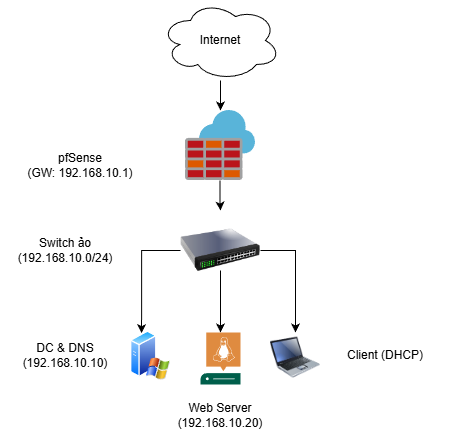

The diagram above was exported from draw.io. Its source (the exported page's mxGraphModel, read from the mxfile embedded in the PNG):
<mxGraphModel dx="1173" dy="654" grid="1" gridSize="10" guides="1" tooltips="1" connect="1" arrows="1" fold="1" page="1" pageScale="1" pageWidth="850" pageHeight="1100" math="0" shadow="0">
  <root>
    <mxCell id="0" />
    <mxCell id="1" parent="0" />
    <mxCell id="MIf0SyvL4dafURzVdrRy-1" parent="1" style="image;sketch=0;aspect=fixed;html=1;points=[];align=center;fontSize=12;image=img/lib/mscae/Azure_Firewall.svg;" value="" vertex="1">
      <mxGeometry height="70" width="70" x="390" y="150" as="geometry" />
    </mxCell>
    <mxCell id="MIf0SyvL4dafURzVdrRy-24" edge="1" parent="1" source="MIf0SyvL4dafURzVdrRy-2" style="edgeStyle=orthogonalEdgeStyle;rounded=0;orthogonalLoop=1;jettySize=auto;html=1;entryX=0.5;entryY=0;entryDx=0;entryDy=0;" target="MIf0SyvL4dafURzVdrRy-8">
      <mxGeometry relative="1" as="geometry" />
    </mxCell>
    <mxCell id="MIf0SyvL4dafURzVdrRy-26" edge="1" parent="1" source="MIf0SyvL4dafURzVdrRy-2" style="edgeStyle=orthogonalEdgeStyle;rounded=0;orthogonalLoop=1;jettySize=auto;html=1;entryX=0.25;entryY=0;entryDx=0;entryDy=0;" target="MIf0SyvL4dafURzVdrRy-6">
      <mxGeometry relative="1" as="geometry" />
    </mxCell>
    <mxCell id="MIf0SyvL4dafURzVdrRy-2" parent="1" style="image;html=1;image=img/lib/clip_art/networking/Switch_128x128.png" value="" vertex="1">
      <mxGeometry height="80" width="80" x="385" y="250" as="geometry" />
    </mxCell>
    <mxCell id="MIf0SyvL4dafURzVdrRy-5" parent="1" style="text;html=1;whiteSpace=wrap;strokeColor=none;fillColor=none;align=center;verticalAlign=middle;rounded=0;" value="Switch ảo (192.168.10.0/24)" vertex="1">
      <mxGeometry height="30" width="130" x="205" y="275" as="geometry" />
    </mxCell>
    <mxCell id="MIf0SyvL4dafURzVdrRy-6" parent="1" style="image;aspect=fixed;perimeter=ellipsePerimeter;html=1;align=center;shadow=0;dashed=0;spacingTop=3;image=img/lib/active_directory/windows_server_2.svg;" value="" vertex="1">
      <mxGeometry height="50" width="40" x="335" y="370" as="geometry" />
    </mxCell>
    <mxCell id="MIf0SyvL4dafURzVdrRy-7" parent="1" style="sketch=0;pointerEvents=1;shadow=0;dashed=0;html=1;strokeColor=none;fillColor=#005F4B;labelPosition=center;verticalLabelPosition=bottom;verticalAlign=top;align=center;outlineConnect=0;shape=mxgraph.veeam2.linux_server;" value="" vertex="1">
      <mxGeometry height="52" width="40" x="405" y="372" as="geometry" />
    </mxCell>
    <mxCell id="MIf0SyvL4dafURzVdrRy-8" parent="1" style="image;html=1;image=img/lib/clip_art/computers/Laptop_128x128.png" value="" vertex="1">
      <mxGeometry height="50" width="50" x="475" y="372" as="geometry" />
    </mxCell>
    <mxCell id="MIf0SyvL4dafURzVdrRy-19" edge="1" parent="1" source="C_iUKxW-mTY_xmQm10g_-1" style="edgeStyle=orthogonalEdgeStyle;rounded=0;orthogonalLoop=1;jettySize=auto;html=1;" target="MIf0SyvL4dafURzVdrRy-1">
      <mxGeometry relative="1" as="geometry" />
    </mxCell>
    <mxCell id="C_iUKxW-mTY_xmQm10g_-1" parent="1" style="ellipse;shape=cloud;whiteSpace=wrap;html=1;" value="Internet" vertex="1">
      <mxGeometry height="80" width="120" x="365" y="40" as="geometry" />
    </mxCell>
    <mxCell id="MIf0SyvL4dafURzVdrRy-21" parent="1" style="text;html=1;whiteSpace=wrap;strokeColor=none;fillColor=none;align=center;verticalAlign=middle;rounded=0;" value="pfSense &lt;br&gt;(GW: 192.168.10.1)" vertex="1">
      <mxGeometry height="30" width="130" x="220" y="190" as="geometry" />
    </mxCell>
    <mxCell id="MIf0SyvL4dafURzVdrRy-31" edge="1" parent="1" style="edgeStyle=orthogonalEdgeStyle;rounded=0;orthogonalLoop=1;jettySize=auto;html=1;" target="MIf0SyvL4dafURzVdrRy-7">
      <mxGeometry relative="1" as="geometry">
        <mxPoint x="425" y="310" as="sourcePoint" />
        <mxPoint x="424.5" y="330" as="targetPoint" />
      </mxGeometry>
    </mxCell>
    <mxCell id="MIf0SyvL4dafURzVdrRy-32" edge="1" parent="1" style="edgeStyle=orthogonalEdgeStyle;rounded=0;orthogonalLoop=1;jettySize=auto;html=1;" target="MIf0SyvL4dafURzVdrRy-2">
      <mxGeometry relative="1" as="geometry">
        <Array as="points" />
        <mxPoint x="424.5" y="220" as="sourcePoint" />
        <mxPoint x="424.5" y="250" as="targetPoint" />
      </mxGeometry>
    </mxCell>
    <mxCell id="MIf0SyvL4dafURzVdrRy-33" parent="1" style="text;html=1;whiteSpace=wrap;strokeColor=none;fillColor=none;align=center;verticalAlign=middle;rounded=0;" value="DC &amp;amp; DNS (192.168.10.10)" vertex="1">
      <mxGeometry height="30" width="130" x="205" y="380" as="geometry" />
    </mxCell>
    <mxCell id="MIf0SyvL4dafURzVdrRy-34" parent="1" style="text;html=1;whiteSpace=wrap;strokeColor=none;fillColor=none;align=center;verticalAlign=middle;rounded=0;" value="Web Server (192.168.10.20)" vertex="1">
      <mxGeometry height="30" width="130" x="360" y="440" as="geometry" />
    </mxCell>
    <mxCell id="MIf0SyvL4dafURzVdrRy-35" parent="1" style="text;html=1;whiteSpace=wrap;strokeColor=none;fillColor=none;align=center;verticalAlign=middle;rounded=0;" value="Client (DHCP)" vertex="1">
      <mxGeometry height="30" width="130" x="525" y="380" as="geometry" />
    </mxCell>
  </root>
</mxGraphModel>